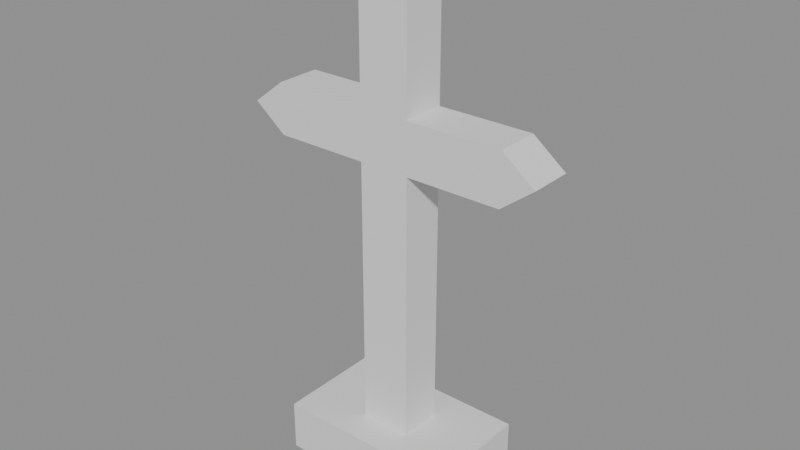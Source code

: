 # Source: grave_cross.blend  (saved by Blender 5.2.45; exported with 4.5.12 LTS)
import bpy
from mathutils import Matrix  # noqa: F401  (used for matrix-valued properties, if any)

bpy.ops.wm.read_factory_settings(use_empty=True)
scene = bpy.context.scene
scene.name = 'Scene'

# ---- materials (node trees are filled in below, after node groups)
mat_toon_stone = bpy.data.materials.new('toon_stone')

# ---- material node trees
mat_toon_stone.use_nodes = True; mat_toon_stone.node_tree.nodes.clear()
_N = mat_toon_stone.node_tree.nodes; _L = mat_toon_stone.node_tree.links
n0 = _N.new('ShaderNodeBsdfPrincipled'); n0.name = 'Principled BSDF'; n0.location = (-200, 100)
n0.inputs[10].default_value = 0.005
n1 = _N.new('ShaderNodeOutputMaterial'); n1.name = 'Material Output'; n1.location = (200, 100)
_L.new(n0.outputs[0], n1.inputs[0])
n1.is_active_output = True

# ---- meshes
me_gravecross_convcol = bpy.data.meshes.new('GraveCross-convcol')
me_gravecross_convcol.from_pydata([(-0.25, -0.15, 0.0), (-0.25, -0.15, 0.14), (-0.25, 0.15, 0.0), (-0.25, 0.15, 0.14), (0.25, -0.15, 0.0), (0.25, -0.15, 0.14), (0.25, 0.15, 0.0), (0.25, 0.15, 0.14), (-0.07, -0.06, 0.14), (0.07, -0.06, 0.14), (0.07, -0.06, 0.88), (0.33, -0.06, 0.88), (0.42, -0.06, 0.95), (0.33, -0.06, 1.02), (0.07, -0.06, 1.02), (0.07, -0.06, 1.3), (0.0, -0.06, 1.42), (-0.07, -0.06, 1.3), (-0.07, -0.06, 1.02), (-0.33, -0.06, 1.02), (-0.42, -0.06, 0.95), (-0.33, -0.06, 0.88), (-0.07, -0.06, 0.88), (-0.07, 0.06, 0.14), (0.07, 0.06, 0.14), (0.07, 0.06, 0.88), (0.33, 0.06, 0.88), (0.42, 0.06, 0.95), (0.33, 0.06, 1.02), (0.07, 0.06, 1.02), (0.07, 0.06, 1.3), (0.0, 0.06, 1.42), (-0.07, 0.06, 1.3), (-0.07, 0.06, 1.02), (-0.33, 0.06, 1.02), (-0.42, 0.06, 0.95), (-0.33, 0.06, 0.88), (-0.07, 0.06, 0.88)], [], [(0, 1, 3, 2), (2, 3, 7, 6), (6, 7, 5, 4), (4, 5, 1, 0), (2, 6, 4, 0), (7, 3, 1, 5), (22, 21, 20, 19, 18, 17, 16, 15, 14, 13, 12, 11, 10, 9, 8), (23, 24, 25, 26, 27, 28, 29, 30, 31, 32, 33, 34, 35, 36, 37), (8, 9, 24, 23), (9, 10, 25, 24), (10, 11, 26, 25), (11, 12, 27, 26), (12, 13, 28, 27), (13, 14, 29, 28), (14, 15, 30, 29), (15, 16, 31, 30), (16, 17, 32, 31), (17, 18, 33, 32), (18, 19, 34, 33), (19, 20, 35, 34), (20, 21, 36, 35), (21, 22, 37, 36), (22, 8, 23, 37)])
me_gravecross_convcol.materials.append(mat_toon_stone)
me_gravecross_convcol.update()

# ---- objects
ob_gravecross_convcol = bpy.data.objects.new('GraveCross-convcol', me_gravecross_convcol)

# ---- transforms, parenting, visibility, modifiers, constraints
ob_gravecross_convcol.location = (0.0, 0.0, 0.0)

# ---- collection membership
scene.collection.objects.link(ob_gravecross_convcol)

# ---- scene / render settings (as saved in the file)
scene.frame_start = 1; scene.frame_end = 250; scene.frame_set(1)
scene.render.engine = 'BLENDER_EEVEE_NEXT'
scene.render.bake_bias = 0.0
scene.render.bake_samples = 0
scene.render.compositor_device = 'GPU'
scene.eevee.use_volume_custom_range = False
scene.eevee.fast_gi_thickness_near = 0.1
scene.eevee.fast_gi_thickness_far = 0.0
scene.eevee.ray_tracing_options.screen_trace_thickness = 0.1
bpy.context.view_layer.update()

# ---- added for rendering (the .blend has no active camera and no usable light): camera, sun + grey world if the file has none
cam_auto = bpy.data.cameras.new('AutoCamera')
cam_auto.lens = 50.0
cam_auto.sensor_width = 36.0
cam_auto.clip_end = 1000.0
ob_auto_camera = bpy.data.objects.new('AutoCamera', cam_auto)
scene.collection.objects.link(ob_auto_camera)
ob_auto_camera.location = (1.55151, -1.86181, 1.95121)
ob_auto_camera.rotation_euler = (1.09748, -7.21219e-08, 0.694738)
scene.camera = ob_auto_camera
light_auto_sun = bpy.data.lights.new('AutoSun', 'SUN')
light_auto_sun.energy = 3.0
light_auto_sun.angle = 0.0523599
ob_auto_sun = bpy.data.objects.new('AutoSun', light_auto_sun)
scene.collection.objects.link(ob_auto_sun)
ob_auto_sun.rotation_euler = (0.872665, 0.174533, 0.523599)
if scene.world is None:
    world_auto = bpy.data.worlds.new('AutoWorld')
    world_auto.color = (0.3, 0.3, 0.3)
    scene.world = world_auto
bpy.context.view_layer.update()
